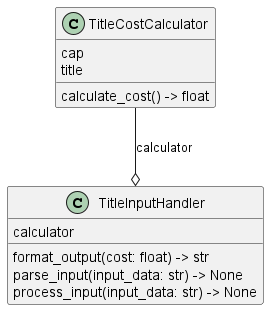

The diagram above was rendered by PlantUML. Its source (embedded in the PNG):
@startuml classes_TitleCost
set namespaceSeparator none
class "TitleCostCalculator" as title_cost_calculator.TitleCostCalculator {
  cap
  title
  calculate_cost() -> float
}
class "TitleInputHandler" as title_input_handler.TitleInputHandler {
  calculator
  format_output(cost: float) -> str
  parse_input(input_data: str) -> None
  process_input(input_data: str) -> None
}
title_cost_calculator.TitleCostCalculator --o title_input_handler.TitleInputHandler : calculator
@enduml